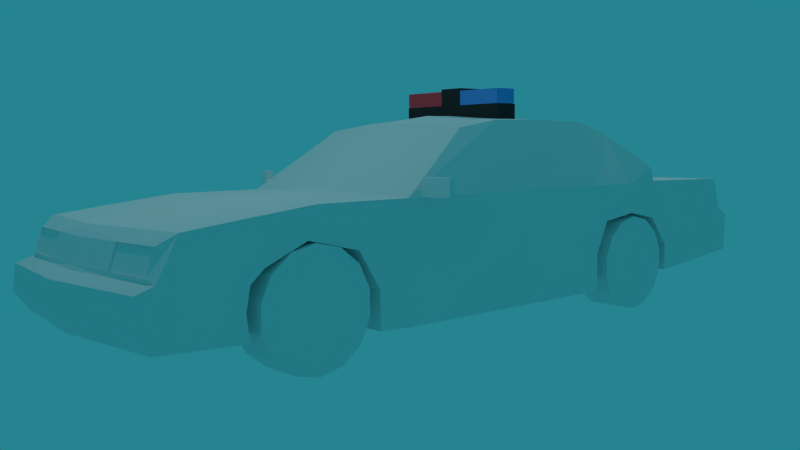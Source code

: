 # Source: policecarpainted.blend  (saved by Blender 2.71.0; exported with 4.5.12 LTS)
import bpy
from mathutils import Matrix  # noqa: F401  (used for matrix-valued properties, if any)

bpy.ops.wm.read_factory_settings(use_empty=True)
scene = bpy.context.scene
scene.name = 'Scene'

# ---- collections
col_collection_1 = bpy.data.collections.new('Collection 1'); scene.collection.children.link(col_collection_1)

# ---- materials (node trees are filled in below, after node groups)
mat_material_009 = bpy.data.materials.new('Material.009')
mat_material_009.alpha_threshold = 0.0
mat_material_009.use_transparent_shadow = False
mat_material_009.roughness = 0.5
mat_material_009.specular_intensity = 0.16
mat_material_009.line_color = (0.0, 0.0, 0.0, 1.0)
mat_material_008 = bpy.data.materials.new('Material.008')
mat_material_008.alpha_threshold = 0.0
mat_material_008.use_transparent_shadow = False
mat_material_008.diffuse_color = (0.1045, 0.3196, 0.8, 1.0)
mat_material_008.roughness = 0.5
mat_material_008.line_color = (0.0, 0.0, 0.0, 1.0)
mat_material_007 = bpy.data.materials.new('Material.007')
mat_material_007.alpha_threshold = 0.0
mat_material_007.use_transparent_shadow = False
mat_material_007.diffuse_color = (0.8, 0.07333, 0.09834, 1.0)
mat_material_007.roughness = 0.5
mat_material_007.line_color = (0.0, 0.0, 0.0, 1.0)
mat_material_006 = bpy.data.materials.new('Material.006')
mat_material_006.alpha_threshold = 0.0
mat_material_006.use_transparent_shadow = False
mat_material_006.diffuse_color = (0.03741, 0.03741, 0.03741, 1.0)
mat_material_006.roughness = 0.5
mat_material_006.specular_intensity = 0.07851
mat_material_006.line_color = (0.0, 0.0, 0.0, 1.0)
mat_material = bpy.data.materials.new('Material')
mat_material.alpha_threshold = 0.0
mat_material.use_transparent_shadow = False
mat_material.roughness = 0.5
mat_material.specular_intensity = 0.16
mat_material.line_color = (0.0, 0.0, 0.0, 1.0)

# ---- material node trees

# ---- world
world_world = bpy.data.worlds.new('World'); scene.world = world_world
world_world.color = (0.0191, 0.2292, 0.281)
world_world.use_sun_shadow = False
world_world.sun_shadow_jitter_overblur = 0.0
world_world.cycles.sampling_method = 'MANUAL'
world_world.cycles.sample_map_resolution = 256

# ---- cameras
cam_camera = bpy.data.cameras.new('Camera')
cam_camera.clip_end = 100.0
cam_camera.lens = 35.0
cam_camera.sensor_width = 32.0
cam_camera.sensor_height = 18.0
cam_camera.ortho_scale = 7.314
cam_camera.dof.focus_distance = 0.0
cam_camera.dof.aperture_fstop = 128.0

# ---- lights
light_lamp = bpy.data.lights.new('Lamp', 'POINT')
light_lamp.transmission_factor = 0.0
light_lamp.cutoff_distance = 30.0
light_lamp.energy = 100.0
light_lamp.shadow_buffer_clip_start = 1.001
light_lamp.shadow_soft_size = 0.1
light_lamp.shadow_maximum_resolution = 0.006
light_lamp.use_absolute_resolution = True
light_lamp.cycles.use_multiple_importance_sampling = False

# ---- meshes
me_cube_007 = bpy.data.meshes.new('Cube.007')
me_cube_007.from_pydata([(1.108, -1.719, -1.719), (1.108, 1.719, -1.719), (4.546, 1.719, -1.719), (4.546, -1.719, -1.719), (1.108, -1.719, 1.719), (1.108, 1.719, 1.719), (4.546, 1.719, 1.719), (4.546, -1.719, 1.719), (1.108, -1.719, -0.1517), (1.108, 1.719, -0.1517), (4.546, 1.719, -0.1517), (4.546, -1.719, -0.1517), (-0.2427, -1.719, -2.277), (-0.2427, 1.719, -2.277), (-0.2427, -1.719, -0.7099), (-0.2427, 1.719, -0.7099)], [], [(1, 0, 12, 13), (9, 10, 2, 1), (10, 11, 3, 2), (11, 8, 0, 3), (0, 1, 2, 3), (7, 6, 5, 4), (4, 5, 9, 8), (5, 6, 10, 9), (6, 7, 11, 10), (7, 4, 8, 11), (14, 15, 13, 12), (0, 8, 14, 12), (9, 1, 13, 15), (8, 9, 15, 14)])
_uv = me_cube_007.uv_layers.new(name='UVMap')
_uv.uv.foreach_set('vector', [0.09228, 0.05291, 0.14, 0.05291, 0.14, 0.1006, 0.09228, 0.1006, 0.09228, 0.05291, 0.14, 0.05291, 0.14, 0.1006, 0.09228, 0.1006, 0.09228, 0.05291, 0.14, 0.05291, 0.14, 0.1006, 0.09228, 0.1006, 0.09228, 0.05291, 0.14, 0.05291, 0.14, 0.1006, 0.09228, 0.1006, 0.09228, 0.05291, 0.14, 0.05291, 0.14, 0.1006, 0.09228, 0.1006, 0.09228, 0.05291, 0.14, 0.05291, 0.14, 0.1006, 0.09228, 0.1006, 0.09228, 0.05291, 0.14, 0.05291, 0.14, 0.1006, 0.09228, 0.1006, 0.09228, 0.05291, 0.14, 0.05291, 0.14, 0.1006, 0.09228, 0.1006, 0.09228, 0.05291, 0.14, 0.05291, 0.14, 0.1006, 0.09228, 0.1006, 0.09228, 0.05291, 0.14, 0.05291, 0.14, 0.1006, 0.09228, 0.1006, 0.09228, 0.05291, 0.14, 0.05291, 0.14, 0.1006, 0.09228, 0.1006, 0.09228, 0.05291, 0.14, 0.05291, 0.14, 0.1006, 0.09228, 0.1006, 0.09228, 0.05291, 0.14, 0.05291, 0.14, 0.1006, 0.09228, 0.1006, 0.09228, 0.05291, 0.14, 0.05291, 0.14, 0.1006, 0.09228, 0.1006])
me_cube_007.materials.append(mat_material_009)
me_cube_007.use_remesh_preserve_volume = False
me_cube_007.use_remesh_preserve_attributes = False
me_cube_007.use_mirror_vertex_groups = False
me_cube_007.update()
me_cube_006 = bpy.data.meshes.new('Cube.006')
me_cube_006.from_pydata([(1.108, -1.719, -1.719), (1.108, 1.719, -1.719), (4.546, 1.719, -1.719), (4.546, -1.719, -1.719), (1.108, -1.719, 1.719), (1.108, 1.719, 1.719), (4.546, 1.719, 1.719), (4.546, -1.719, 1.719), (1.108, -1.719, -0.1517), (1.108, 1.719, -0.1517), (4.546, 1.719, -0.1517), (4.546, -1.719, -0.1517), (-0.2427, -1.719, -2.277), (-0.2427, 1.719, -2.277), (-0.2427, -1.719, -0.7099), (-0.2427, 1.719, -0.7099)], [], [(1, 0, 12, 13), (9, 10, 2, 1), (10, 11, 3, 2), (11, 8, 0, 3), (0, 1, 2, 3), (7, 6, 5, 4), (4, 5, 9, 8), (5, 6, 10, 9), (6, 7, 11, 10), (7, 4, 8, 11), (14, 15, 13, 12), (0, 8, 14, 12), (9, 1, 13, 15), (8, 9, 15, 14)])
_uv = me_cube_006.uv_layers.new(name='UVMap')
_uv.uv.foreach_set('vector', [0.09228, 0.05291, 0.14, 0.05291, 0.14, 0.1006, 0.09228, 0.1006, 0.09228, 0.05291, 0.14, 0.05291, 0.14, 0.1006, 0.09228, 0.1006, 0.09228, 0.05291, 0.14, 0.05291, 0.14, 0.1006, 0.09228, 0.1006, 0.09228, 0.05291, 0.14, 0.05291, 0.14, 0.1006, 0.09228, 0.1006, 0.09228, 0.05291, 0.14, 0.05291, 0.14, 0.1006, 0.09228, 0.1006, 0.09228, 0.05291, 0.14, 0.05291, 0.14, 0.1006, 0.09228, 0.1006, 0.09228, 0.05291, 0.14, 0.05291, 0.14, 0.1006, 0.09228, 0.1006, 0.09228, 0.05291, 0.14, 0.05291, 0.14, 0.1006, 0.09228, 0.1006, 0.09228, 0.05291, 0.14, 0.05291, 0.14, 0.1006, 0.09228, 0.1006, 0.09228, 0.05291, 0.14, 0.05291, 0.14, 0.1006, 0.09228, 0.1006, 0.09228, 0.05291, 0.14, 0.05291, 0.14, 0.1006, 0.09228, 0.1006, 0.09228, 0.05291, 0.14, 0.05291, 0.14, 0.1006, 0.09228, 0.1006, 0.09228, 0.05291, 0.14, 0.05291, 0.14, 0.1006, 0.09228, 0.1006, 0.09228, 0.05291, 0.14, 0.05291, 0.14, 0.1006, 0.09228, 0.1006])
me_cube_006.materials.append(mat_material_009)
me_cube_006.use_remesh_preserve_volume = False
me_cube_006.use_remesh_preserve_attributes = False
me_cube_006.use_mirror_vertex_groups = False
me_cube_006.update()
me_cube_005 = bpy.data.meshes.new('Cube.005')
me_cube_005.from_pydata([(-1.0, -1.0, -1.0), (-1.0, 1.0, -1.0), (1.0, 1.0, -1.0), (1.0, -1.0, -1.0), (-1.0, -1.0, 1.0), (-1.0, 1.0, 1.0), (1.0, 1.0, 1.0), (1.0, -1.0, 1.0)], [], [(4, 5, 1, 0), (5, 6, 2, 1), (6, 7, 3, 2), (7, 4, 0, 3), (0, 1, 2, 3), (7, 6, 5, 4)])
me_cube_005.materials.append(mat_material_008)
me_cube_005.use_remesh_preserve_volume = False
me_cube_005.use_remesh_preserve_attributes = False
me_cube_005.use_mirror_vertex_groups = False
me_cube_005.update()
me_cube_004 = bpy.data.meshes.new('Cube.004')
me_cube_004.from_pydata([(-1.0, -1.0, -1.0), (-1.0, 1.0, -1.0), (1.0, 1.0, -1.0), (1.0, -1.0, -1.0), (-1.0, -1.0, 1.0), (-1.0, 1.0, 1.0), (1.0, 1.0, 1.0), (1.0, -1.0, 1.0)], [], [(4, 5, 1, 0), (5, 6, 2, 1), (6, 7, 3, 2), (7, 4, 0, 3), (0, 1, 2, 3), (7, 6, 5, 4)])
me_cube_004.materials.append(mat_material_007)
me_cube_004.use_remesh_preserve_volume = False
me_cube_004.use_remesh_preserve_attributes = False
me_cube_004.use_mirror_vertex_groups = False
me_cube_004.update()
me_cube_003 = bpy.data.meshes.new('Cube.003')
me_cube_003.from_pydata([(-1.0, -1.0, -1.0), (-1.0, 1.0, -1.0), (1.0, 1.0, -1.0), (1.0, -1.0, -1.0), (-1.0, -1.0, 1.0), (-1.0, 1.0, 1.0), (1.0, 1.0, 1.0), (1.0, -1.0, 1.0), (-0.2008, 1.0, 1.0), (-0.2008, 1.0, -1.0), (-0.2008, -1.0, 1.0), (-0.2008, -1.0, -1.0), (0.2156, 1.0, 1.0), (0.2156, -1.0, -1.0), (0.2156, 1.0, -1.0), (0.2156, -1.0, 1.0), (-0.2008, 1.0, 2.66), (-0.2008, -1.0, 2.66), (0.2156, 1.0, 2.66), (0.2156, -1.0, 2.66)], [], [(4, 5, 1, 0), (12, 6, 2, 14), (6, 7, 3, 2), (10, 4, 0, 11), (13, 14, 2, 3), (10, 8, 5, 4), (5, 8, 9, 1), (15, 10, 11, 13), (0, 1, 9, 11), (15, 12, 18, 19), (8, 12, 14, 9), (11, 9, 14, 13), (7, 15, 13, 3), (7, 6, 12, 15), (19, 18, 16, 17), (12, 8, 16, 18), (8, 10, 17, 16), (10, 15, 19, 17)])
me_cube_003.materials.append(mat_material_006)
me_cube_003.use_remesh_preserve_volume = False
me_cube_003.use_remesh_preserve_attributes = False
me_cube_003.use_mirror_vertex_groups = False
me_cube_003.update()
me_plane = bpy.data.meshes.new('Plane')
me_plane.from_pydata([(-0.5204, -5.071, 1.521), (-1.734, 4.176, 1.521), (-0.6261, 4.497, 1.521), (-1.743, 1.24, 1.521), (-0.3437, 1.24, 1.521), (-0.4664, 2.839, 1.521), (-1.761, 2.52, 1.521), (-1.743, -2.459, 1.521), (-0.3573, -2.5, 1.521), (-1.648, -4.127, 1.521), (-0.4796, -4.086, 1.521), (-1.133, -5.003, 1.521), (-1.285, 4.326, 1.521), (-1.261, 1.447, 1.521), (-1.242, 2.519, 1.521), (-1.241, -2.772, 1.521), (-1.173, -3.909, 1.521), (-1.743, 2.015, 1.521), (-1.337, 2.015, 1.521), (-1.743, -3.286, 1.521), (-1.391, -3.408, 1.521), (-1.743, -2.095, 1.521), (-0.3437, -2.095, 1.521), (-1.337, -2.095, 1.521), (-1.743, 0.1087, 1.521), (-0.3437, 0.1087, 1.521), (-1.337, 0.1087, 1.521), (-0.8401, 1.24, 1.521), (-0.8061, -2.507, 1.521), (-0.8401, -2.095, 1.521), (-0.8401, 0.1087, 1.521), (-0.7518, -5.247, 1.521), (-0.7654, -4.12, 1.521), (-1.065, -5.207, 1.521), (-1.031, -4.069, 1.521), (-0.998, 4.53, 1.521), (-0.8448, 2.839, 1.521), (-1.16, 4.532, 1.521), (-1.043, 2.679, 1.521), (-2.586, 1.211, 1.211), (-1.942, 2.417, 1.56), (-2.425, 1.797, 1.211), (-2.504, -1.003, 1.211), (-2.606, 0.1729, 1.211), (-1.743, -0.993, 1.521), (-0.3437, -0.993, 1.521), (-1.337, -0.993, 1.521), (-0.8401, -0.993, 1.521), (-2.6, -0.3984, 1.211), (-0.5204, -5.236, 0.0), (-1.734, 4.176, 0.0), (-0.6261, 4.61, 0.0), (-0.3437, 1.24, 0.0), (-0.4664, 2.839, 0.0), (-1.811, 2.624, 0.0), (-1.743, -2.459, 0.0), (-0.3573, -2.5, 0.0), (-1.648, -4.127, 0.0), (-0.4796, -4.086, 0.0), (-1.285, 4.439, 0.0), (-1.261, 1.447, 0.0), (-1.242, 2.519, 0.0), (-1.241, -2.772, 0.0), (-1.173, -3.909, 0.0), (-1.337, 2.015, 0.0), (-1.743, -3.286, 0.0), (-1.391, -3.408, 0.0), (-1.794, -2.191, 0.0), (-0.3437, -2.095, 0.0), (-0.3437, 0.1087, 0.0), (-0.8401, 1.24, 0.0), (-0.8062, -2.507, 0.0), (-0.7518, -5.413, 0.0), (-0.7654, -4.12, 0.0), (-1.065, -5.372, 0.0), (-1.031, -4.069, 0.0), (-0.998, 4.642, 0.0), (-0.8448, 2.839, 0.0), (-1.16, 4.645, 0.0), (-1.043, 2.679, 0.0), (-2.668, 1.217, 0.0), (-1.993, 2.417, 0.0), (-2.428, 1.806, 0.0), (-2.586, -1.012, 0.0), (-2.688, 0.1717, 0.0), (-0.3437, -0.993, 0.0), (-2.682, -0.4034, 0.0), (-1.571, -4.769, 1.521), (-1.571, -4.935, 0.0), (-1.133, -5.168, 0.0), (-1.452, -4.942, 1.386), (-1.184, -5.032, 1.386), (-1.452, -5.051, 0.0), (-1.184, -5.141, 0.0), (-0.3437, 0.1087, 0.7833), (-0.3437, 1.24, 0.7833), (-2.626, 1.214, 0.5514), (-2.646, 0.1723, 0.5514), (-0.6261, 4.552, 0.7833), (-0.998, 4.584, 0.7833), (-1.031, -4.069, 0.7833), (-1.173, -3.909, 0.7833), (-0.3573, -2.5, 0.7833), (-0.3437, -2.095, 0.7833), (-1.285, 4.381, 0.7833), (-1.734, 4.176, 0.7833), (-1.16, 4.587, 0.7833), (-0.3437, -0.993, 0.7833), (-1.241, -2.772, 0.7833), (-0.8062, -2.507, 0.7833), (-0.7518, -5.327, 0.7833), (-0.5204, -5.151, 0.7833), (-0.7654, -4.12, 0.7833), (-1.391, -3.408, 0.7833), (-1.967, 2.417, 0.7321), (-2.427, 1.801, 0.5514), (-1.743, -3.286, 0.7833), (-1.648, -4.127, 0.7833), (-2.544, -1.008, 0.5514), (-1.768, -2.141, 0.7833), (-0.8401, 1.24, 0.7833), (-1.242, 2.519, 0.7833), (-1.043, 2.679, 0.7833), (-1.785, 2.57, 0.7833), (-1.261, 1.447, 0.7833), (-1.337, 2.015, 0.7833), (-1.743, -2.459, 0.7833), (-1.065, -5.287, 0.7833), (-0.4796, -4.086, 0.7833), (-0.4664, 2.839, 0.7833), (-0.8448, 2.839, 0.7833), (-2.64, -0.4008, 0.5514), (-1.571, -4.85, 0.7833), (-1.133, -5.083, 0.7833), (-1.452, -4.995, 0.7136), (-1.184, -5.085, 0.7136), (-1.451, -4.924, 1.386), (-1.182, -5.014, 1.386), (-1.451, -4.977, 0.7136), (-1.182, -5.067, 0.7136), (-1.716, 4.168, 1.465), (-1.274, 4.286, 1.465), (-1.29, 4.328, 1.035), (-1.732, 4.168, 1.244), (-0.6922, -3.321, 1.016), (-1.364, -3.321, 1.016), (-1.297, -3.03, 1.016), (-1.111, -2.796, 1.016), (-0.8417, -2.666, 1.016), (-0.5428, -2.666, 1.016), (-0.2735, -2.796, 1.016), (-0.08709, -3.03, 1.016), (-0.02058, -3.321, 1.016), (-0.08709, -3.612, 1.016), (-0.2735, -3.846, 1.016), (-0.5428, -3.976, 1.016), (-0.8417, -3.976, 1.016), (-1.111, -3.846, 1.016), (-1.297, -3.612, 1.016), (-0.6449, 2.058, 1.028), (-0.6449, 2.058, 1.533), (-1.287, 2.058, 1.028), (-1.287, 2.058, 1.533), (-1.223, 2.336, 1.028), (-1.223, 2.336, 1.533), (-1.045, 2.56, 1.028), (-1.045, 2.56, 1.533), (-0.7878, 2.684, 1.028), (-0.7878, 2.684, 1.533), (-0.5021, 2.684, 1.028), (-0.5021, 2.684, 1.533), (-0.2447, 2.56, 1.028), (-0.2447, 2.56, 1.533), (-0.0666, 2.336, 1.028), (-0.0666, 2.336, 1.533), (-0.003037, 2.058, 1.028), (-0.003037, 2.058, 1.533), (-0.0666, 1.779, 1.028), (-0.0666, 1.779, 1.533), (-0.2447, 1.556, 1.028), (-0.2447, 1.556, 1.533), (-0.5021, 1.432, 1.028), (-0.5021, 1.432, 1.533), (-0.7878, 1.432, 1.028), (-0.7878, 1.432, 1.533), (-1.045, 1.556, 1.028), (-1.045, 1.556, 1.533), (-1.223, 1.779, 1.028), (-1.223, 1.779, 1.533), (-0.6922, -3.321, 1.545), (-1.364, -3.321, 1.016), (-1.364, -3.321, 1.545), (-1.297, -3.03, 1.016), (-1.297, -3.03, 1.545), (-1.111, -2.796, 1.016), (-1.111, -2.796, 1.545), (-0.8417, -2.666, 1.016), (-0.8417, -2.666, 1.545), (-0.5428, -2.666, 1.016), (-0.5428, -2.666, 1.545), (-0.2735, -2.796, 1.016), (-0.2735, -2.796, 1.545), (-0.08709, -3.03, 1.016), (-0.08709, -3.03, 1.545), (-0.02058, -3.321, 1.016), (-0.02058, -3.321, 1.545), (-0.08709, -3.612, 1.016), (-0.08709, -3.612, 1.545), (-0.2735, -3.846, 1.016), (-0.2735, -3.846, 1.545), (-0.5428, -3.976, 1.016), (-0.5428, -3.976, 1.545), (-0.8417, -3.976, 1.016), (-0.8417, -3.976, 1.545), (-1.111, -3.846, 1.016), (-1.111, -3.846, 1.545), (-1.297, -3.612, 1.016), (-1.297, -3.612, 1.545)], [], [(36, 5, 2, 35), (30, 25, 4, 27), (31, 0, 10, 32), (6, 14, 12, 1), (24, 26, 13, 3), (17, 18, 14, 6), (19, 20, 15, 7), (3, 13, 18, 17), (9, 16, 20, 19), (28, 8, 22, 29), (7, 15, 23, 21), (47, 45, 25, 30), (44, 46, 26, 24), (26, 30, 27, 13), (15, 28, 29, 23), (46, 47, 30, 26), (33, 31, 32, 34), (11, 33, 34, 16), (38, 36, 35, 37), (14, 38, 37, 12), (24, 3, 39, 43), (3, 17, 41, 39), (44, 24, 43, 48), (17, 6, 40, 41), (29, 22, 45, 47), (21, 23, 46, 44), (23, 29, 47, 46), (21, 44, 48, 42), (94, 69, 52, 95), (96, 80, 84, 97), (98, 51, 76, 99), (100, 75, 63, 101), (102, 56, 68, 103), (104, 59, 50, 105), (106, 78, 59, 104), (103, 68, 85, 107), (108, 62, 71, 109), (109, 71, 56, 102), (110, 72, 49, 111), (112, 73, 75, 100), (113, 66, 62, 108), (99, 76, 78, 106), (114, 81, 82, 115), (116, 65, 57, 117), (118, 83, 67, 119), (95, 52, 70, 120), (121, 61, 79, 122), (105, 50, 54, 123), (124, 60, 64, 125), (115, 82, 80, 96), (119, 67, 55, 126), (107, 85, 69, 94), (128, 58, 73, 112), (129, 53, 51, 98), (122, 79, 77, 130), (120, 70, 60, 124), (131, 86, 83, 118), (101, 63, 66, 113), (126, 55, 65, 116), (123, 54, 81, 114), (127, 74, 72, 110), (130, 77, 53, 129), (97, 84, 86, 131), (125, 64, 61, 121), (111, 49, 58, 128), (134, 92, 93, 135), (133, 135, 93, 89), (132, 134, 90, 87), (25, 94, 95, 4), (39, 96, 97, 43), (2, 98, 99, 35), (34, 100, 101, 16), (8, 102, 103, 22), (1, 140, 143, 105), (37, 106, 104, 12), (22, 103, 107, 45), (15, 108, 109, 28), (28, 109, 102, 8), (31, 110, 111, 0), (32, 112, 100, 34), (20, 113, 108, 15), (35, 99, 106, 37), (40, 114, 115, 41), (19, 116, 117, 9), (42, 118, 119, 21), (4, 95, 120, 27), (14, 121, 122, 38), (1, 105, 123, 6), (13, 124, 125, 18), (41, 115, 96, 39), (21, 119, 126, 7), (45, 107, 94, 25), (10, 128, 112, 32), (5, 129, 98, 2), (38, 122, 130, 36), (27, 120, 124, 13), (48, 131, 118, 42), (16, 101, 113, 20), (7, 126, 116, 19), (6, 123, 114, 40), (33, 127, 110, 31), (36, 130, 129, 5), (43, 97, 131, 48), (18, 125, 121, 14), (0, 111, 128, 10), (135, 139, 138, 134), (88, 92, 134, 132), (136, 138, 139, 137), (134, 138, 136, 90), (91, 137, 139, 135), (90, 136, 137, 91), (141, 142, 143, 140), (12, 141, 140, 1), (104, 142, 141, 12), (105, 143, 142, 104), (144, 145, 146), (144, 146, 147), (144, 147, 148), (144, 148, 149), (144, 149, 150), (144, 150, 151), (144, 151, 152), (144, 152, 153), (144, 153, 154), (144, 154, 155), (144, 155, 156), (144, 156, 157), (144, 157, 158), (144, 158, 145), (159, 161, 163), (160, 164, 162), (161, 162, 164, 163), (159, 163, 165), (160, 166, 164), (163, 164, 166, 165), (159, 165, 167), (160, 168, 166), (165, 166, 168, 167), (159, 167, 169), (160, 170, 168), (167, 168, 170, 169), (159, 169, 171), (160, 172, 170), (169, 170, 172, 171), (159, 171, 173), (160, 174, 172), (171, 172, 174, 173), (159, 173, 175), (160, 176, 174), (173, 174, 176, 175), (159, 175, 177), (160, 178, 176), (175, 176, 178, 177), (159, 177, 179), (160, 180, 178), (177, 178, 180, 179), (159, 179, 181), (160, 182, 180), (179, 180, 182, 181), (159, 181, 183), (160, 184, 182), (181, 182, 184, 183), (159, 183, 185), (160, 186, 184), (183, 184, 186, 185), (159, 185, 187), (160, 188, 186), (185, 186, 188, 187), (159, 187, 161), (160, 162, 188), (187, 188, 162, 161), (87, 11, 16, 9), (133, 89, 74, 127), (117, 57, 88, 132), (87, 90, 91, 11), (11, 133, 127, 33), (9, 117, 132, 87), (11, 91, 135, 133), (189, 193, 191), (190, 191, 193, 192), (189, 195, 193), (192, 193, 195, 194), (189, 197, 195), (194, 195, 197, 196), (189, 199, 197), (196, 197, 199, 198), (189, 201, 199), (198, 199, 201, 200), (189, 203, 201), (200, 201, 203, 202), (189, 205, 203), (202, 203, 205, 204), (189, 207, 205), (204, 205, 207, 206), (189, 209, 207), (206, 207, 209, 208), (189, 211, 209), (208, 209, 211, 210), (189, 213, 211), (210, 211, 213, 212), (189, 215, 213), (212, 213, 215, 214), (189, 217, 215), (214, 215, 217, 216), (189, 191, 217), (216, 217, 191, 190)])
_uv = me_plane.uv_layers.new(name='UVMap')
_uv.uv.foreach_set('vector', [0.8195, 0.5732, 0.8195, 0.5353, 0.9827, 0.5513, 0.9859, 0.5886, 0.5506, 0.5728, 0.5506, 0.523, 0.6619, 0.523, 0.6619, 0.5728, 0.01818, 0.5576, 0.03558, 0.5316, 0.1326, 0.527, 0.1292, 0.5591, 0.788, 0.665, 0.7879, 0.613, 0.9659, 0.6173, 0.951, 0.6623, 0.5506, 0.6633, 0.5506, 0.6225, 0.6824, 0.6149, 0.6619, 0.6633, 0.7383, 0.6633, 0.7383, 0.6225, 0.7879, 0.613, 0.788, 0.665, 0.2162, 0.6633, 0.2042, 0.6279, 0.2669, 0.613, 0.2977, 0.6633, 0.6619, 0.6633, 0.6824, 0.6149, 0.7383, 0.6225, 0.7383, 0.6633, 0.1286, 0.6582, 0.15, 0.6049, 0.2042, 0.6279, 0.2162, 0.6633, 0.293, 0.5693, 0.2936, 0.5244, 0.3336, 0.523, 0.3336, 0.5728, 0.2977, 0.6633, 0.2669, 0.613, 0.3336, 0.6225, 0.3336, 0.6633, 0.4421, 0.5728, 0.4421, 0.523, 0.5506, 0.523, 0.5506, 0.5728, 0.4421, 0.6633, 0.4421, 0.6225, 0.5506, 0.6225, 0.5506, 0.6633, 0.5506, 0.6225, 0.5506, 0.5728, 0.6619, 0.5728, 0.6824, 0.6149, 0.2669, 0.613, 0.293, 0.5693, 0.3336, 0.5728, 0.3336, 0.6225, 0.4421, 0.6225, 0.4421, 0.5728, 0.5506, 0.5728, 0.5506, 0.6225, 0.0222, 0.5927, 0.01818, 0.5576, 0.1292, 0.5591, 0.1342, 0.5889, 0.04227, 0.6003, 0.0222, 0.5927, 0.1342, 0.5889, 0.15, 0.6049, 0.8037, 0.5931, 0.8195, 0.5732, 0.9859, 0.5886, 0.9861, 0.6048, 0.7879, 0.613, 0.8037, 0.5931, 0.9861, 0.6048, 0.9659, 0.6173, 0.5506, 0.6633, 0.6619, 0.6633, 0.6591, 0.7477, 0.5569, 0.7497, 0.6619, 0.6633, 0.7383, 0.6633, 0.7168, 0.7315, 0.6591, 0.7477, 0.4421, 0.6633, 0.5506, 0.6633, 0.5569, 0.7497, 0.5006, 0.7491, 0.7383, 0.6633, 0.788, 0.665, 0.7808, 0.6786, 0.7168, 0.7315, 0.3336, 0.5728, 0.3336, 0.523, 0.4421, 0.523, 0.4421, 0.5728, 0.3336, 0.6633, 0.3336, 0.6225, 0.4421, 0.6225, 0.4421, 0.6633, 0.3336, 0.6225, 0.3336, 0.5728, 0.4421, 0.5728, 0.4421, 0.6225, 0.3336, 0.6633, 0.4421, 0.6633, 0.5006, 0.7491, 0.441, 0.7395, 0.5095, 0.05954, 0.5095, 0.1018, 0.47, 0.1018, 0.47, 0.05954, 0.6384, 0.8847, 0.6387, 0.952, 0.5382, 0.952, 0.5383, 0.8847, 0.5813, 0.2386, 0.7535, 0.2386, 0.7535, 0.3204, 0.5813, 0.3204, 0.6555, 0.05954, 0.6555, 0.1018, 0.6499, 0.1018, 0.6499, 0.05954, 0.6007, 0.05954, 0.6007, 0.1018, 0.5865, 0.1018, 0.5865, 0.05954, 0.5813, 0.3835, 0.7535, 0.3835, 0.7535, 0.4822, 0.5813, 0.4822, 0.5813, 0.3561, 0.7535, 0.3561, 0.7535, 0.3835, 0.5813, 0.3835, 0.5865, 0.05954, 0.5865, 0.1018, 0.548, 0.1018, 0.548, 0.05954, 0.6102, 0.05954, 0.6102, 0.1018, 0.6009, 0.1018, 0.6009, 0.05954, 0.6009, 0.05954, 0.6009, 0.1018, 0.6007, 0.1018, 0.6007, 0.05954, 0.2133, 0.1786, 0.02463, 0.1786, 0.02463, 0.1229, 0.2133, 0.1229, 0.0, 0.0, 0.0, 0.0, 0.0, 0.0, 0.0, 0.0, 0.6324, 0.05954, 0.6324, 0.1018, 0.6102, 0.1018, 0.6102, 0.05954, 0.5813, 0.3204, 0.7535, 0.3204, 0.7535, 0.3561, 0.5813, 0.3561, 0.7569, 0.8629, 0.7569, 0.952, 0.6953, 0.952, 0.6948, 0.8847, 0.2059, 0.8565, 0.2059, 0.952, 0.1252, 0.952, 0.1252, 0.8565, 0.4249, 0.8847, 0.4244, 0.952, 0.2975, 0.9539, 0.3022, 0.8584, 0.0, 0.0, 0.0, 0.0, 0.0, 0.0, 0.0, 0.0, 0.4253, 0.05954, 0.4253, 0.1018, 0.4197, 0.1018, 0.4197, 0.05954, 0.923, 0.8565, 0.923, 0.952, 0.7973, 0.952, 0.7922, 0.8565, 0.4627, 0.05954, 0.4627, 0.1018, 0.4429, 0.1018, 0.4429, 0.05954, 0.6948, 0.8847, 0.6953, 0.952, 0.6387, 0.952, 0.6384, 0.8847, 0.3022, 0.8584, 0.2975, 0.9539, 0.2854, 0.952, 0.2854, 0.8565, 0.548, 0.05954, 0.548, 0.1018, 0.5095, 0.1018, 0.5095, 0.05954, 0.0, 0.0, 0.0, 0.0, 0.0, 0.0, 0.0, 0.0, 0.4141, 0.05954, 0.4141, 0.1018, 0.3522, 0.1018, 0.3542, 0.05954, 0.4197, 0.05954, 0.4197, 0.1018, 0.4141, 0.1018, 0.4141, 0.05954, 0.47, 0.05954, 0.47, 0.1018, 0.4627, 0.1018, 0.4627, 0.05954, 0.4832, 0.8847, 0.4829, 0.952, 0.4244, 0.952, 0.4249, 0.8847, 0.6499, 0.05954, 0.6499, 0.1018, 0.6324, 0.1018, 0.6324, 0.05954, 0.2854, 0.8565, 0.2854, 0.952, 0.2059, 0.952, 0.2059, 0.8565, 0.7922, 0.8565, 0.7973, 0.952, 0.7569, 0.952, 0.7569, 0.8629, 0.2133, 0.2539, 0.02463, 0.2539, 0.02463, 0.1786, 0.2133, 0.1786, 0.4141, 0.05954, 0.4141, 0.1018, 0.4141, 0.1018, 0.4141, 0.05954, 0.5383, 0.8847, 0.5382, 0.952, 0.4829, 0.952, 0.4832, 0.8847, 0.4429, 0.05954, 0.4429, 0.1018, 0.4253, 0.1018, 0.4253, 0.05954, 0.6933, 0.05953, 0.6963, 0.1018, 0.6561, 0.1018, 0.6561, 0.05953, 0.1965, 0.3473, 0.02463, 0.3473, 0.02463, 0.2826, 0.1965, 0.2826, 0.2133, 0.2703, 0.1965, 0.2826, 0.02463, 0.2826, 0.02463, 0.2703, 0.2133, 0.3759, 0.1965, 0.3473, 0.3584, 0.3473, 0.391, 0.3759, 0.5095, 0.01976, 0.5095, 0.05954, 0.47, 0.05954, 0.47, 0.01976, 0.6381, 0.8214, 0.6384, 0.8847, 0.5383, 0.8847, 0.5383, 0.8214, 0.4191, 0.2386, 0.5813, 0.2386, 0.5813, 0.3204, 0.4191, 0.3204, 0.6555, 0.01976, 0.6555, 0.05954, 0.6499, 0.05954, 0.6499, 0.01976, 0.6007, 0.01976, 0.6007, 0.05954, 0.5865, 0.05954, 0.5865, 0.01976, 0.0, 0.0, 0.0, 0.0, 0.0, 0.0, 0.0, 0.0, 0.4191, 0.3561, 0.5813, 0.3561, 0.5813, 0.3835, 0.4191, 0.3835, 0.5865, 0.01976, 0.5865, 0.05954, 0.548, 0.05954, 0.548, 0.01976, 0.6102, 0.01976, 0.6102, 0.05954, 0.6009, 0.05954, 0.6009, 0.01976, 0.6009, 0.01976, 0.6009, 0.05954, 0.6007, 0.05954, 0.6007, 0.01976, 0.391, 0.1786, 0.2133, 0.1786, 0.2133, 0.1229, 0.391, 0.1229, 0.6573, 0.01976, 0.6573, 0.05953, 0.6555, 0.05954, 0.6555, 0.01976, 0.6324, 0.01976, 0.6324, 0.05954, 0.6102, 0.05954, 0.6102, 0.01976, 0.4191, 0.3204, 0.5813, 0.3204, 0.5813, 0.3561, 0.4191, 0.3561, 0.7608, 0.7986, 0.7569, 0.8629, 0.6948, 0.8847, 0.6944, 0.8214, 0.2059, 0.7665, 0.2059, 0.8565, 0.1252, 0.8565, 0.1252, 0.7665, 0.4253, 0.8214, 0.4249, 0.8847, 0.3022, 0.8584, 0.3067, 0.7684, 0.0, 0.0, 0.0, 0.0, 0.0, 0.0, 0.0, 0.0, 0.4253, 0.01976, 0.4253, 0.05954, 0.4197, 0.05954, 0.4197, 0.01976, 0.9161, 0.7977, 0.923, 0.8565, 0.7922, 0.8565, 0.7951, 0.7938, 0.4627, 0.01976, 0.4627, 0.05954, 0.4429, 0.05954, 0.4429, 0.01976, 0.6944, 0.8214, 0.6948, 0.8847, 0.6384, 0.8847, 0.6381, 0.8214, 0.3067, 0.7684, 0.3022, 0.8584, 0.2854, 0.8565, 0.2854, 0.7665, 0.548, 0.01976, 0.548, 0.05954, 0.5095, 0.05954, 0.5095, 0.01976, 0.6561, 0.01976, 0.6561, 0.05953, 0.6573, 0.05953, 0.6573, 0.01976, 0.4141, 0.01976, 0.4141, 0.05954, 0.3542, 0.05954, 0.3561, 0.01976, 0.4197, 0.01976, 0.4197, 0.05954, 0.4141, 0.05954, 0.4141, 0.01976, 0.47, 0.01976, 0.47, 0.05954, 0.4627, 0.05954, 0.4627, 0.01976, 0.4834, 0.8214, 0.4832, 0.8847, 0.4249, 0.8847, 0.4253, 0.8214, 0.6499, 0.01976, 0.6499, 0.05954, 0.6324, 0.05954, 0.6324, 0.01976, 0.2854, 0.7665, 0.2854, 0.8565, 0.2059, 0.8565, 0.2059, 0.7665, 0.7951, 0.7938, 0.7922, 0.8565, 0.7569, 0.8629, 0.7608, 0.7986, 0.391, 0.2539, 0.2133, 0.2539, 0.2133, 0.1786, 0.391, 0.1786, 0.4141, 0.01976, 0.4141, 0.05954, 0.4141, 0.05954, 0.4141, 0.01976, 0.5383, 0.8214, 0.5383, 0.8847, 0.4832, 0.8847, 0.4834, 0.8214, 0.4429, 0.01976, 0.4429, 0.05954, 0.4253, 0.05954, 0.4253, 0.01976, 0.6905, 0.01976, 0.6933, 0.05953, 0.6561, 0.05953, 0.6561, 0.01976, 0.0, 0.0, 0.0, 0.0, 0.0, 0.0, 0.0, 0.0, 0.02463, 0.3759, 0.02463, 0.3473, 0.1965, 0.3473, 0.2133, 0.3759, 0.3615, 0.3472, 0.1996, 0.3472, 0.1996, 0.2825, 0.3615, 0.2825, 0.0, 0.0, 0.0, 0.0, 0.0, 0.0, 0.0, 0.0, 0.0, 0.0, 0.0, 0.0, 0.0, 0.0, 0.0, 0.0, 0.0, 0.0, 0.0, 0.0, 0.0, 0.0, 0.0, 0.0, 0.4314, 0.3811, 0.5259, 0.3846, 0.4801, 0.4817, 0.4314, 0.4782, 0.4191, 0.3835, 0.4314, 0.3811, 0.4314, 0.4782, 0.4191, 0.4822, 0.0, 0.0, 0.0, 0.0, 0.0, 0.0, 0.0, 0.0, 0.5813, 0.4822, 0.4801, 0.4817, 0.5259, 0.3846, 0.5813, 0.3835, 0.9534, 0.3973, 0.9009, 0.4093, 0.9009, 0.3853, 0.9534, 0.3973, 0.9009, 0.3853, 0.9113, 0.3637, 0.9534, 0.3973, 0.9113, 0.3637, 0.9301, 0.3487, 0.9534, 0.3973, 0.9301, 0.3487, 0.9534, 0.3434, 0.9534, 0.3973, 0.9534, 0.3434, 0.9768, 0.3487, 0.9534, 0.3973, 0.9768, 0.3487, 0.9956, 0.3637, 0.9534, 0.3973, 0.9956, 0.3637, 1.006, 0.3853, 0.9534, 0.3973, 1.006, 0.3853, 1.006, 0.4093, 0.9534, 0.3973, 1.006, 0.4093, 0.9956, 0.4309, 0.9534, 0.3973, 0.9956, 0.4309, 0.9768, 0.4458, 0.9534, 0.3973, 0.9768, 0.4458, 0.9534, 0.4511, 0.9534, 0.3973, 0.9534, 0.4511, 0.9301, 0.4458, 0.9534, 0.3973, 0.9301, 0.4458, 0.9113, 0.4309, 0.9534, 0.3973, 0.9113, 0.4309, 0.9009, 0.4093, 0.953, 0.397, 0.9006, 0.3848, 0.9111, 0.3632, 0.8609, 0.1453, 0.7707, 0.1693, 0.7692, 0.1278, 0.7308, 0.1156, 0.7692, 0.1278, 0.7707, 0.1693, 0.7308, 0.175, 0.953, 0.397, 0.9111, 0.3632, 0.9299, 0.3483, 0.8609, 0.1453, 0.79, 0.206, 0.7707, 0.1693, 0.7308, 0.175, 0.7707, 0.1693, 0.79, 0.206, 0.7565, 0.2285, 0.953, 0.397, 0.9299, 0.3483, 0.9533, 0.3431, 0.8609, 0.1453, 0.8234, 0.2307, 0.79, 0.206, 0.7565, 0.2285, 0.79, 0.206, 0.8234, 0.2307, 0.803, 0.2655, 0.953, 0.397, 0.9533, 0.3431, 0.9767, 0.3486, 0.8609, 0.1453, 0.8642, 0.2385, 0.8234, 0.2307, 0.803, 0.2655, 0.8234, 0.2307, 0.8642, 0.2385, 0.8609, 0.2787, 0.953, 0.397, 0.9767, 0.3486, 0.9953, 0.3636, 0.8609, 0.1453, 0.9043, 0.2279, 0.8642, 0.2385, 0.8609, 0.2787, 0.8642, 0.2385, 0.9043, 0.2279, 0.9188, 0.2655, 0.953, 0.397, 0.9953, 0.3636, 1.006, 0.3853, 0.8609, 0.1453, 0.9359, 0.2008, 0.9043, 0.2279, 0.9188, 0.2655, 0.9043, 0.2279, 0.9359, 0.2008, 0.9652, 0.2285, 0.953, 0.397, 1.006, 0.3853, 1.006, 0.4092, 0.8609, 0.1453, 0.9525, 0.1628, 0.9359, 0.2008, 0.9652, 0.2285, 0.9359, 0.2008, 0.9525, 0.1628, 0.991, 0.175, 0.953, 0.397, 1.006, 0.4092, 0.995, 0.4308, 0.8609, 0.1453, 0.9511, 0.1213, 0.9525, 0.1628, 0.991, 0.175, 0.9525, 0.1628, 0.9511, 0.1213, 0.991, 0.1156, 0.953, 0.397, 0.995, 0.4308, 0.9762, 0.4456, 0.8609, 0.1453, 0.9317, 0.0845, 0.9511, 0.1213, 0.991, 0.1156, 0.9511, 0.1213, 0.9317, 0.0845, 0.9652, 0.06206, 0.953, 0.397, 0.9762, 0.4456, 0.9528, 0.4509, 0.8609, 0.1453, 0.8983, 0.05978, 0.9317, 0.0845, 0.9652, 0.06206, 0.9317, 0.0845, 0.8983, 0.05978, 0.9188, 0.02503, 0.953, 0.397, 0.9528, 0.4509, 0.9294, 0.4454, 0.8609, 0.1453, 0.8575, 0.05199, 0.8983, 0.05978, 0.9188, 0.02503, 0.8983, 0.05978, 0.8575, 0.05199, 0.8609, 0.01181, 0.953, 0.397, 0.9294, 0.4454, 0.9108, 0.4304, 0.8609, 0.1453, 0.8174, 0.06267, 0.8575, 0.05199, 0.8609, 0.01181, 0.8575, 0.05199, 0.8174, 0.06267, 0.803, 0.02503, 0.953, 0.397, 0.9108, 0.4304, 0.9005, 0.4087, 0.8609, 0.1453, 0.7859, 0.08971, 0.8174, 0.06267, 0.803, 0.02503, 0.8174, 0.06267, 0.7859, 0.08971, 0.7565, 0.06206, 0.953, 0.397, 0.9005, 0.4087, 0.9006, 0.3848, 0.8609, 0.1453, 0.7692, 0.1278, 0.7859, 0.08971, 0.7565, 0.06206, 0.7859, 0.08971, 0.7692, 0.1278, 0.7308, 0.1156, 0.06525, 0.6495, 0.04227, 0.6003, 0.15, 0.6049, 0.1286, 0.6582, 0.2133, 0.2703, 0.02463, 0.2703, 0.02463, 0.2539, 0.2133, 0.2539, 0.1252, 0.8565, 0.1252, 0.952, 0.04751, 0.952, 0.05568, 0.8565, 0.391, 0.3759, 0.3584, 0.3473, 0.3584, 0.2826, 0.391, 0.2703, 0.391, 0.2703, 0.2133, 0.2703, 0.2133, 0.2539, 0.391, 0.2539, 0.1252, 0.7665, 0.1252, 0.8565, 0.05568, 0.8565, 0.06338, 0.7665, 0.391, 0.2703, 0.3584, 0.2826, 0.1965, 0.2826, 0.2133, 0.2703, 0.8598, 0.1448, 0.7926, 0.2024, 0.7743, 0.1676, 0.741, 0.1719, 0.7743, 0.1676, 0.7926, 0.2024, 0.7646, 0.2208, 0.8598, 0.1448, 0.8243, 0.2259, 0.7926, 0.2024, 0.7646, 0.2208, 0.7926, 0.2024, 0.8243, 0.2259, 0.807, 0.2546, 0.8598, 0.1448, 0.863, 0.2333, 0.8243, 0.2259, 0.807, 0.2546, 0.8243, 0.2259, 0.863, 0.2333, 0.8598, 0.2667, 0.8598, 0.1448, 0.9011, 0.2232, 0.863, 0.2333, 0.8598, 0.2667, 0.863, 0.2333, 0.9011, 0.2232, 0.9127, 0.2546, 0.8598, 0.1448, 0.931, 0.1975, 0.9011, 0.2232, 0.9127, 0.2546, 0.9011, 0.2232, 0.931, 0.1975, 0.9551, 0.2208, 0.8598, 0.1448, 0.9468, 0.1614, 0.931, 0.1975, 0.9551, 0.2208, 0.931, 0.1975, 0.9468, 0.1614, 0.9786, 0.1719, 0.8598, 0.1448, 0.9454, 0.1221, 0.9468, 0.1614, 0.9786, 0.1719, 0.9468, 0.1614, 0.9454, 0.1221, 0.9786, 0.1177, 0.8598, 0.1448, 0.927, 0.08719, 0.9454, 0.1221, 0.9786, 0.1177, 0.9454, 0.1221, 0.927, 0.08719, 0.9551, 0.06884, 0.8598, 0.1448, 0.8954, 0.06374, 0.927, 0.08719, 0.9551, 0.06884, 0.927, 0.08719, 0.8954, 0.06374, 0.9127, 0.03503, 0.8598, 0.1448, 0.8567, 0.05635, 0.8954, 0.06374, 0.9127, 0.03503, 0.8954, 0.06374, 0.8567, 0.05635, 0.8598, 0.02296, 0.8598, 0.1448, 0.8186, 0.06648, 0.8567, 0.05635, 0.8598, 0.02296, 0.8567, 0.05635, 0.8186, 0.06648, 0.807, 0.03503, 0.8598, 0.1448, 0.7887, 0.09213, 0.8186, 0.06648, 0.807, 0.03503, 0.8186, 0.06648, 0.7887, 0.09213, 0.7646, 0.06884, 0.8598, 0.1448, 0.7729, 0.1282, 0.7887, 0.09213, 0.7646, 0.06884, 0.7887, 0.09213, 0.7729, 0.1282, 0.741, 0.1177, 0.8598, 0.1448, 0.7743, 0.1676, 0.7729, 0.1282, 0.741, 0.1177, 0.7729, 0.1282, 0.7743, 0.1676, 0.741, 0.1719])
me_plane.materials.append(mat_material)
me_plane.use_remesh_preserve_volume = False
me_plane.use_remesh_preserve_attributes = False
me_plane.use_mirror_vertex_groups = False
me_plane.update()

# ---- objects
ob_lamp_001 = bpy.data.objects.new('Lamp.001', light_lamp)
ob_cube_004 = bpy.data.objects.new('Cube.004', me_cube_007)
ob_cube_003 = bpy.data.objects.new('Cube.003', me_cube_006)
ob_cube_002 = bpy.data.objects.new('Cube.002', me_cube_005)
ob_cube_001 = bpy.data.objects.new('Cube.001', me_cube_004)
ob_cube = bpy.data.objects.new('Cube', me_cube_003)
ob_plane = bpy.data.objects.new('Plane', me_plane)
ob_lamp = bpy.data.objects.new('Lamp', light_lamp)
ob_camera = bpy.data.objects.new('Camera', cam_camera)

# ---- transforms, parenting, visibility, modifiers, constraints
ob_lamp_001.location = (0.1049, 4.033, 6.748)
ob_lamp_001.rotation_euler = (0.6503, 0.05522, 1.866)
ob_lamp_001.lock_rotations_4d = False
ob_lamp_001.empty_display_type = 'ARROWS'
ob_lamp_001.color = (0.0, 0.0, 0.0, 0.0)
ob_lamp_001.lineart.crease_threshold = 0.0
ob_cube_004.location = (-1.452, -1.9, 1.859)
ob_cube_004.rotation_euler = (0.0, -0.0, -3.488)
ob_cube_004.scale = (0.1028, 0.02811, 0.06217)
ob_cube_004.lineart.crease_threshold = 0.0
ob_cube_003.location = (1.388, -1.867, 1.836)
ob_cube_003.rotation_euler = (0.0, -0.0, 0.1953)
ob_cube_003.scale = (0.1028, 0.02811, 0.06217)
ob_cube_003.lineart.crease_threshold = 0.0
ob_cube_002.location = (0.5116, 0.1691, 2.904)
ob_cube_002.scale = (0.333, 0.1615, 0.09505)
ob_cube_002.lineart.crease_threshold = 0.0
ob_cube_001.location = (-0.4969, 0.1691, 2.904)
ob_cube_001.scale = (0.333, 0.1615, 0.09505)
ob_cube_001.lineart.crease_threshold = 0.0
ob_cube.location = (0.003893, 0.1757, 2.67)
ob_cube.scale = (0.8414, 0.1701, 0.1362)
ob_cube.lineart.crease_threshold = 0.0
ob_plane.location = (-0.02264, 0.007523, -0.01376)
ob_plane.rotation_euler = (-0.0, 1.571, 0.0)
ob_plane.lineart.crease_threshold = 0.0
_m = ob_plane.modifiers.new('Mirror', 'MIRROR')
_m.use_axis = (False, False, True)
_m.use_clip = True
ob_lamp.location = (0.157, -4.316, 6.748)
ob_lamp.rotation_euler = (0.6503, 0.05522, 1.866)
ob_lamp.lock_rotations_4d = False
ob_lamp.empty_display_type = 'ARROWS'
ob_lamp.color = (0.0, 0.0, 0.0, 0.0)
ob_lamp.lineart.crease_threshold = 0.0
ob_camera.location = (8.471, -8.277, 2.3)
ob_camera.rotation_euler = (1.479, 0.01198, 0.854)
ob_camera.lock_rotations_4d = False
ob_camera.empty_display_type = 'ARROWS'
ob_camera.color = (0.0, 0.0, 0.0, 0.0)
ob_camera.display_type = 'WIRE'
ob_camera.lineart.crease_threshold = 0.0

# ---- collection membership
col_collection_1.objects.link(ob_lamp_001)
col_collection_1.objects.link(ob_cube_004)
col_collection_1.objects.link(ob_cube_003)
col_collection_1.objects.link(ob_cube_002)
col_collection_1.objects.link(ob_cube_001)
col_collection_1.objects.link(ob_cube)
col_collection_1.objects.link(ob_plane)
col_collection_1.objects.link(ob_lamp)
col_collection_1.objects.link(ob_camera)

# ---- scene / render settings (as saved in the file)
scene.camera = ob_camera
scene.frame_start = 1; scene.frame_end = 250; scene.frame_set(1)
scene.render.engine = 'BLENDER_EEVEE_NEXT'
scene.render.dither_intensity = 0.0
scene.cycles.use_denoising = False
scene.cycles.samples = 10
scene.cycles.sampling_pattern = 'TABULATED_SOBOL'
scene.cycles.light_sampling_threshold = 0.0
scene.cycles.use_adaptive_sampling = False
scene.cycles.use_light_tree = False
scene.cycles.blur_glossy = 0.0
scene.cycles.volume_bounces = 1
scene.cycles.pixel_filter_type = 'GAUSSIAN'
scene.cycles.sample_clamp_indirect = 0.0
scene.view_settings.view_transform = 'Standard'
bpy.context.view_layer.update()

